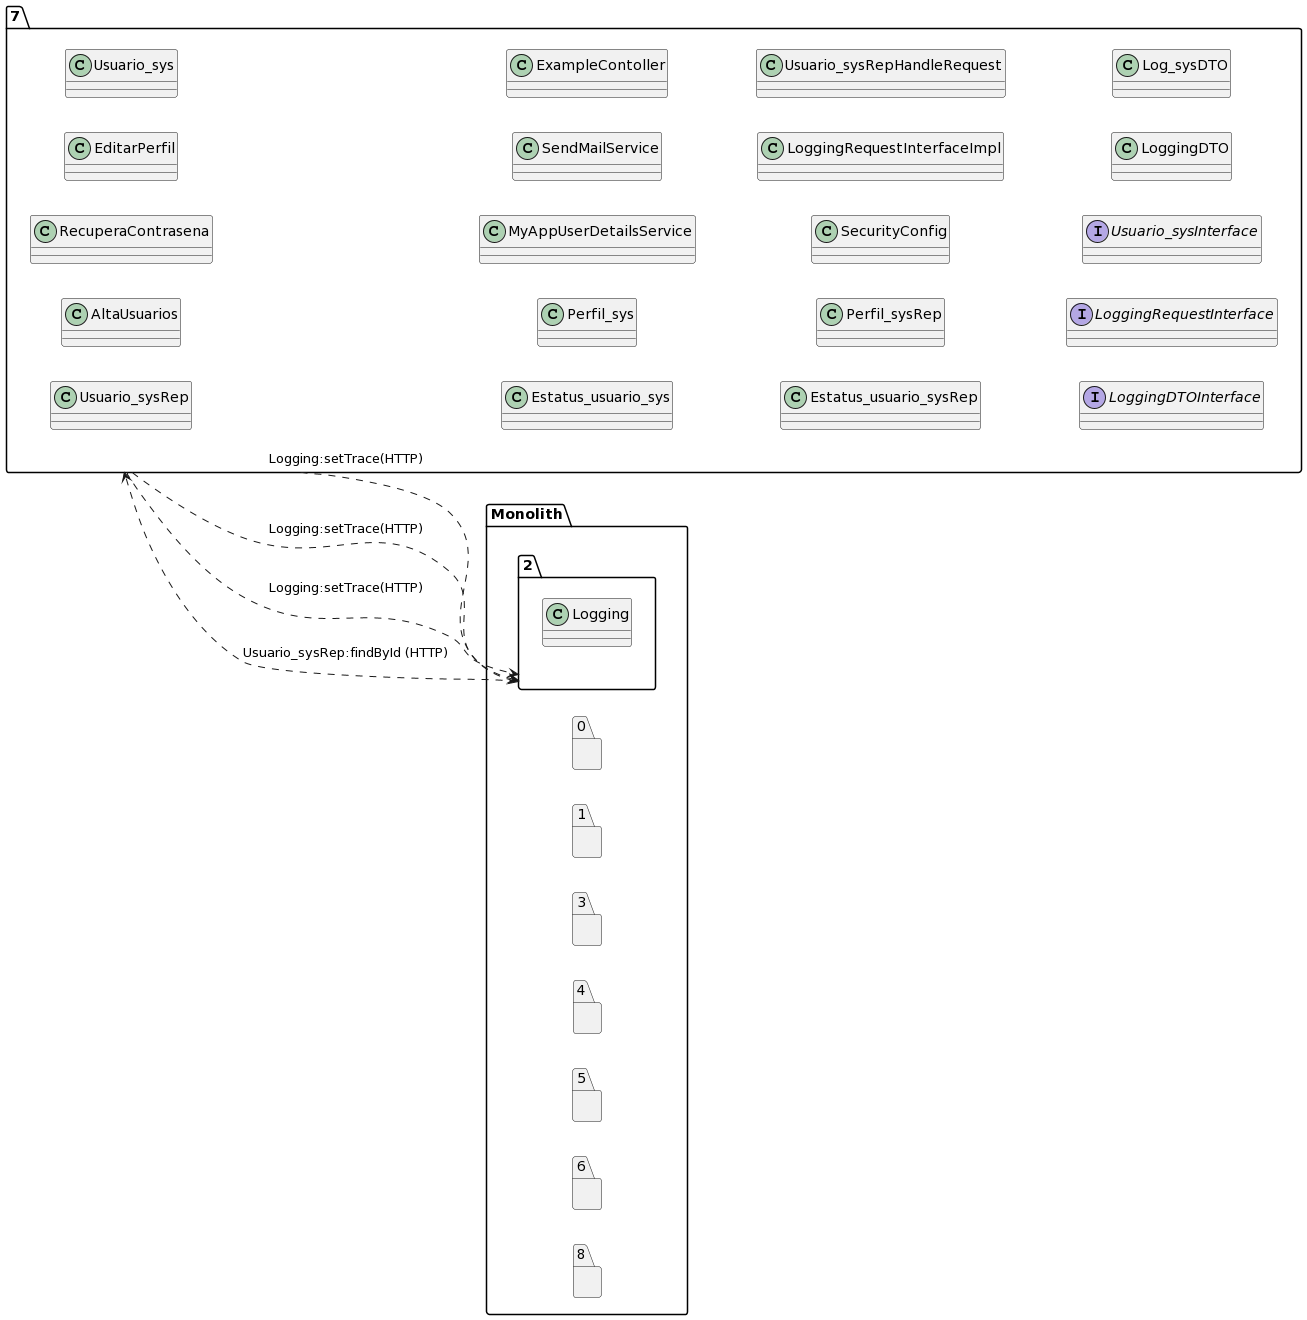

The diagram above was rendered by PlantUML. Its source (embedded in the PNG):
@startuml
left to right direction
package "7"{
class Usuario_sysRep
class AltaUsuarios
class RecuperaContrasena
class EditarPerfil
class Usuario_sys
class Estatus_usuario_sys
class Perfil_sys
class MyAppUserDetailsService
class SendMailService
class ExampleContoller
class Estatus_usuario_sysRep
class Perfil_sysRep
class SecurityConfig
class LoggingRequestInterfaceImpl
class Usuario_sysRepHandleRequest
interface LoggingDTOInterface
interface LoggingRequestInterface
interface Usuario_sysInterface
class LoggingDTO
class Log_sysDTO
}
package "Monolith" {
package "0"{
}
package "1"{
}
package "2"{
class Logging
class Logging
class Logging
class Logging
}
package "3"{
}
package "4"{
}
package "5"{
}
package "6"{
}
package "8"{
}
}
"7"..>"2":Logging:setTrace(HTTP)
"7"..>"2":Logging:setTrace(HTTP)
"7"..>"2":Logging:setTrace(HTTP)
"2"..>"7":Usuario_sysRep:findById (HTTP)
@enduml